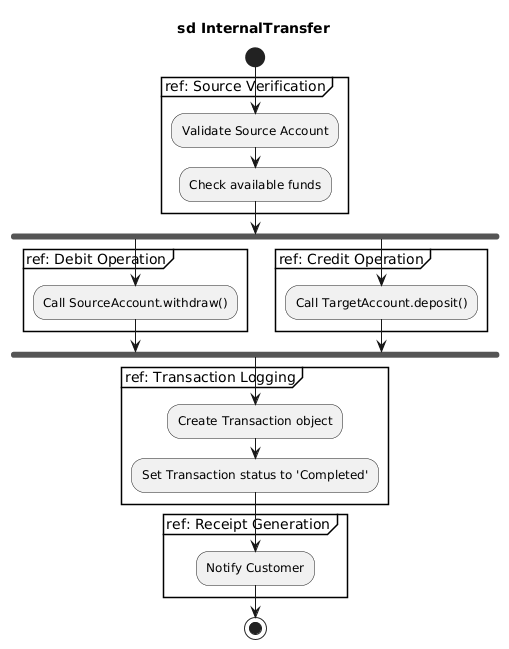

The diagram above was rendered by PlantUML. Its source (embedded in the PNG):
@startuml
title sd InternalTransfer

start
partition "ref: Source Verification" {
    :Validate Source Account;
    :Check available funds;
}

fork
    partition "ref: Debit Operation" {
        :Call SourceAccount.withdraw();
    }
fork again
    partition "ref: Credit Operation" {
        :Call TargetAccount.deposit();
    }
end fork

partition "ref: Transaction Logging" {
    :Create Transaction object;
    :Set Transaction status to 'Completed';
}

partition "ref: Receipt Generation" {
    :Notify Customer;
}
stop
@enduml